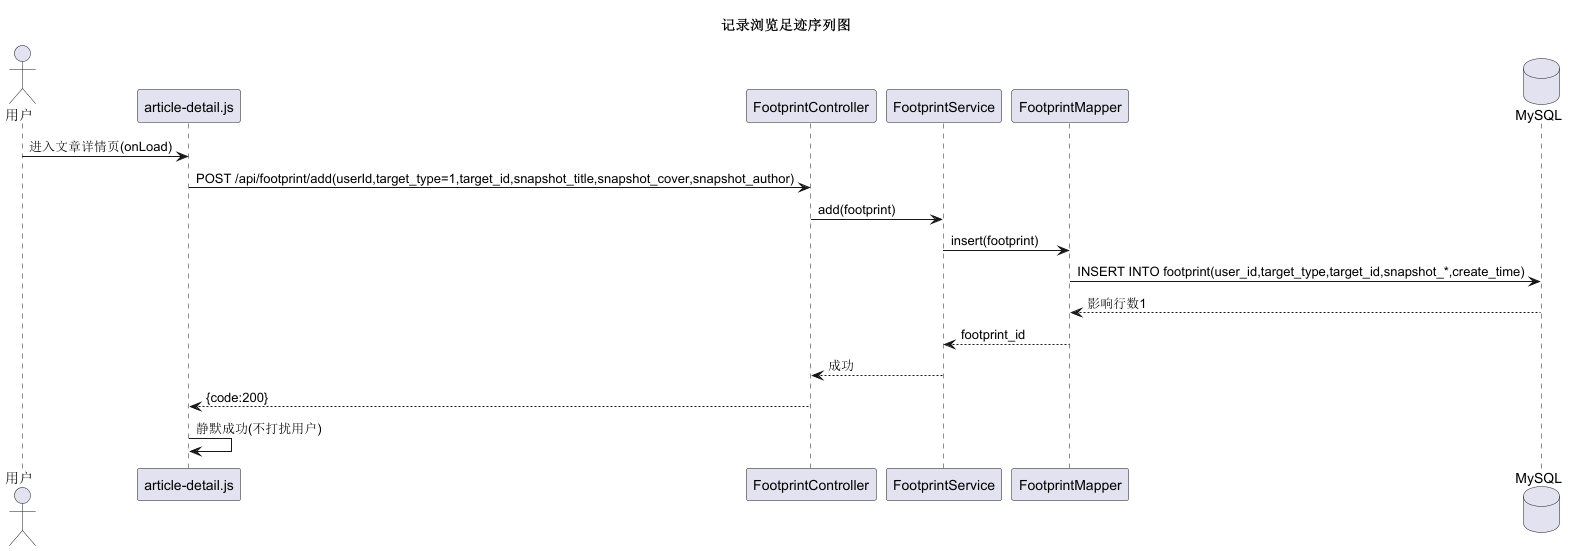

The diagram above was rendered by PlantUML. Its source (embedded in the PNG):
@startuml seq-08-footprint
' 序列图8：记录浏览足迹
title 记录浏览足迹序列图

actor 用户 as User
participant "article-detail.js" as Front
participant "FootprintController" as Ctrl
participant "FootprintService" as Svc
participant "FootprintMapper" as Mapper
database "MySQL" as DB

User -> Front: 进入文章详情页(onLoad)
Front -> Ctrl: POST /api/footprint/add(userId,target_type=1,target_id,snapshot_title,snapshot_cover,snapshot_author)
Ctrl -> Svc: add(footprint)
Svc -> Mapper: insert(footprint)
Mapper -> DB: INSERT INTO footprint(user_id,target_type,target_id,snapshot_*,create_time)
DB --> Mapper: 影响行数1
Mapper --> Svc: footprint_id
Svc --> Ctrl: 成功
Ctrl --> Front: {code:200}
Front -> Front: 静默成功(不打扰用户)

@enduml